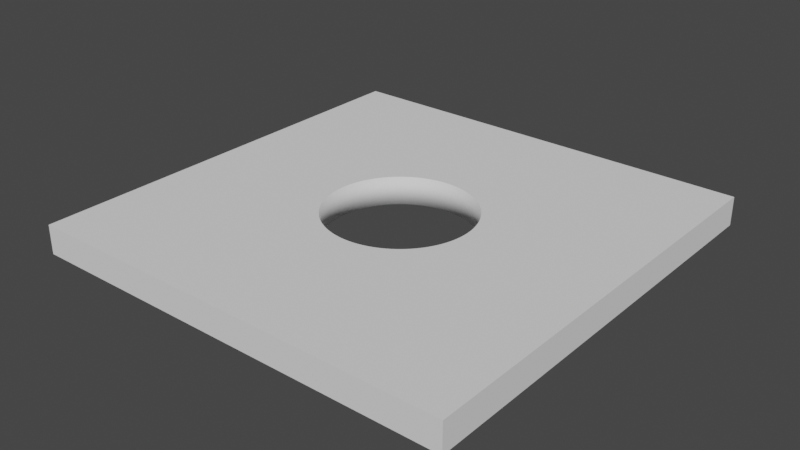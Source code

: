 # Source: Area.blend  (saved by Blender 2.93.21; exported with 4.5.12 LTS)
import bpy
from mathutils import Matrix  # noqa: F401  (used for matrix-valued properties, if any)

bpy.ops.wm.read_factory_settings(use_empty=True)
scene = bpy.context.scene
scene.name = 'Scene'

# ---- collections
col_collection = bpy.data.collections.new('Collection'); scene.collection.children.link(col_collection)

# ---- world
world_world = bpy.data.worlds.new('World'); scene.world = world_world
world_world.use_nodes = True; world_world.node_tree.nodes.clear()
_N = world_world.node_tree.nodes; _L = world_world.node_tree.links
n0 = _N.new('ShaderNodeOutputWorld'); n0.name = 'World Output'; n0.location = (300, 300)
n1 = _N.new('ShaderNodeBackground'); n1.name = 'Background'; n1.location = (10, 300)
n1.inputs[0].default_value = (0.05088, 0.05088, 0.05088, 1.0)
_L.new(n1.outputs[0], n0.inputs[0])
n0.is_active_output = True
world_world.color = (0.05088, 0.05088, 0.05088)
world_world.use_sun_shadow = False
world_world.sun_shadow_jitter_overblur = 0.0

# ---- meshes
me_cube_001 = bpy.data.meshes.new('Cube.001')
me_cube_001.from_pydata([(-30.0, 1.311e-06, -30.0), (-30.0, -4.0, -30.0), (-30.0, -1.311e-06, 30.0), (-30.0, -4.0, 30.0), (30.0, 1.311e-06, -30.0), (30.0, -4.0, -30.0), (30.0, -1.311e-06, 30.0), (30.0, -4.0, 30.0), (0.0, -4.371e-07, 10.0), (0.0, -4.0, 10.0), (0.4907, -4.366e-07, 9.988), (0.4907, -4.0, 9.988), (0.9802, -4.35e-07, 9.952), (0.9802, -4.0, 9.952), (1.467, -4.324e-07, 9.892), (1.467, -4.0, 9.892), (1.951, -4.287e-07, 9.808), (1.951, -4.0, 9.808), (2.43, -4.24e-07, 9.7), (2.43, -4.0, 9.7), (2.903, -4.183e-07, 9.569), (2.903, -4.0, 9.569), (3.369, -4.116e-07, 9.415), (3.369, -4.0, 9.415), (3.827, -4.038e-07, 9.239), (3.827, -4.0, 9.239), (4.276, -3.951e-07, 9.04), (4.276, -4.0, 9.04), (4.714, -3.855e-07, 8.819), (4.714, -4.0, 8.819), (5.141, -3.749e-07, 8.577), (5.141, -4.0, 8.577), (5.556, -3.634e-07, 8.315), (5.556, -4.0, 8.315), (5.957, -3.511e-07, 8.032), (5.957, -4.0, 8.032), (6.344, -3.379e-07, 7.73), (6.344, -4.0, 7.73), (6.716, -3.239e-07, 7.41), (6.716, -4.0, 7.41), (7.071, -3.091e-07, 7.071), (7.071, -4.0, 7.071), (7.41, -2.935e-07, 6.716), (7.41, -4.0, 6.716), (7.73, -2.773e-07, 6.344), (7.73, -4.0, 6.344), (8.032, -2.604e-07, 5.957), (8.032, -4.0, 5.957), (8.315, -2.428e-07, 5.556), (8.315, -4.0, 5.556), (8.577, -2.247e-07, 5.141), (8.577, -4.0, 5.141), (8.819, -2.061e-07, 4.714), (8.819, -4.0, 4.714), (9.04, -1.869e-07, 4.276), (9.04, -4.0, 4.276), (9.239, -1.673e-07, 3.827), (9.239, -4.0, 3.827), (9.415, -1.473e-07, 3.369), (9.415, -4.0, 3.369), (9.569, -1.269e-07, 2.903), (9.569, -4.0, 2.903), (9.7, -1.062e-07, 2.43), (9.7, -4.0, 2.43), (9.808, -8.528e-08, 1.951), (9.808, -4.0, 1.951), (9.892, -6.414e-08, 1.467), (9.892, -4.0, 1.467), (9.952, -4.284e-08, 0.9802), (9.952, -4.0, 0.9802), (9.988, -2.145e-08, 0.4907), (9.988, -4.0, 0.4907), (10.0, 1.911e-14, -4.371e-07), (10.0, -4.0, -6.12e-07), (9.988, 2.145e-08, -0.4907), (9.988, -4.0, -0.4907), (9.952, 4.284e-08, -0.9802), (9.952, -4.0, -0.9802), (9.892, 6.414e-08, -1.467), (9.892, -4.0, -1.467), (9.808, 8.528e-08, -1.951), (9.808, -4.0, -1.951), (9.7, 1.062e-07, -2.43), (9.7, -4.0, -2.43), (9.569, 1.269e-07, -2.903), (9.569, -4.0, -2.903), (9.415, 1.473e-07, -3.369), (9.415, -4.0, -3.369), (9.239, 1.673e-07, -3.827), (9.239, -4.0, -3.827), (9.04, 1.869e-07, -4.276), (9.04, -4.0, -4.276), (8.819, 2.061e-07, -4.714), (8.819, -4.0, -4.714), (8.577, 2.247e-07, -5.141), (8.577, -4.0, -5.141), (8.315, 2.428e-07, -5.556), (8.315, -4.0, -5.556), (8.032, 2.604e-07, -5.957), (8.032, -4.0, -5.957), (7.73, 2.773e-07, -6.344), (7.73, -4.0, -6.344), (7.41, 2.935e-07, -6.716), (7.41, -4.0, -6.716), (7.071, 3.091e-07, -7.071), (7.071, -4.0, -7.071), (6.716, 3.239e-07, -7.41), (6.716, -4.0, -7.41), (6.344, 3.379e-07, -7.73), (6.344, -4.0, -7.73), (5.957, 3.511e-07, -8.032), (5.957, -4.0, -8.032), (5.556, 3.634e-07, -8.315), (5.556, -4.0, -8.315), (5.141, 3.749e-07, -8.577), (5.141, -4.0, -8.577), (4.714, 3.855e-07, -8.819), (4.714, -4.0, -8.819), (4.276, 3.951e-07, -9.04), (4.276, -4.0, -9.04), (3.827, 4.038e-07, -9.239), (3.827, -4.0, -9.239), (3.369, 4.116e-07, -9.415), (3.369, -4.0, -9.415), (2.903, 4.183e-07, -9.569), (2.903, -4.0, -9.569), (2.43, 4.24e-07, -9.7), (2.43, -4.0, -9.7), (1.951, 4.287e-07, -9.808), (1.951, -4.0, -9.808), (1.467, 4.324e-07, -9.892), (1.467, -4.0, -9.892), (0.9802, 4.35e-07, -9.952), (0.9802, -4.0, -9.952), (0.4907, 4.366e-07, -9.988), (0.4907, -4.0, -9.988), (-8.742e-07, 4.371e-07, -10.0), (-8.742e-07, -4.0, -10.0), (-0.4907, 4.366e-07, -9.988), (-0.4907, -4.0, -9.988), (-0.9802, 4.35e-07, -9.952), (-0.9802, -4.0, -9.952), (-1.467, 4.324e-07, -9.892), (-1.467, -4.0, -9.892), (-1.951, 4.287e-07, -9.808), (-1.951, -4.0, -9.808), (-2.43, 4.24e-07, -9.7), (-2.43, -4.0, -9.7), (-2.903, 4.183e-07, -9.569), (-2.903, -4.0, -9.569), (-3.369, 4.116e-07, -9.415), (-3.369, -4.0, -9.415), (-3.827, 4.038e-07, -9.239), (-3.827, -4.0, -9.239), (-4.276, 3.951e-07, -9.04), (-4.276, -4.0, -9.04), (-4.714, 3.855e-07, -8.819), (-4.714, -4.0, -8.819), (-5.141, 3.749e-07, -8.577), (-5.141, -4.0, -8.577), (-5.556, 3.634e-07, -8.315), (-5.556, -4.0, -8.315), (-5.957, 3.511e-07, -8.032), (-5.957, -4.0, -8.032), (-6.344, 3.379e-07, -7.73), (-6.344, -4.0, -7.73), (-6.716, 3.239e-07, -7.41), (-6.716, -4.0, -7.41), (-7.071, 3.091e-07, -7.071), (-7.071, -4.0, -7.071), (-7.41, 2.935e-07, -6.716), (-7.41, -4.0, -6.716), (-7.73, 2.773e-07, -6.344), (-7.73, -4.0, -6.344), (-8.032, 2.604e-07, -5.957), (-8.032, -4.0, -5.957), (-8.315, 2.428e-07, -5.556), (-8.315, -4.0, -5.556), (-8.577, 2.247e-07, -5.141), (-8.577, -4.0, -5.141), (-8.819, 2.061e-07, -4.714), (-8.819, -4.0, -4.714), (-9.04, 1.869e-07, -4.276), (-9.04, -4.0, -4.276), (-9.239, 1.673e-07, -3.827), (-9.239, -4.0, -3.827), (-9.415, 1.473e-07, -3.369), (-9.415, -4.0, -3.369), (-9.569, 1.269e-07, -2.903), (-9.569, -4.0, -2.903), (-9.7, 1.062e-07, -2.43), (-9.7, -4.0, -2.43), (-9.808, 8.528e-08, -1.951), (-9.808, -4.0, -1.951), (-9.892, 6.414e-08, -1.467), (-9.892, -4.0, -1.467), (-9.952, 4.284e-08, -0.9802), (-9.952, -4.0, -0.9802), (-9.988, 2.145e-08, -0.4907), (-9.988, -4.0, -0.4907), (-10.0, -5.213e-15, 1.192e-07), (-10.0, -4.0, -5.56e-08), (-9.988, -2.145e-08, 0.4907), (-9.988, -4.0, 0.4907), (-9.952, -4.284e-08, 0.9802), (-9.952, -4.0, 0.9802), (-9.892, -6.414e-08, 1.467), (-9.892, -4.0, 1.467), (-9.808, -8.528e-08, 1.951), (-9.808, -4.0, 1.951), (-9.7, -1.062e-07, 2.43), (-9.7, -4.0, 2.43), (-9.569, -1.269e-07, 2.903), (-9.569, -4.0, 2.903), (-9.415, -1.473e-07, 3.369), (-9.415, -4.0, 3.369), (-9.239, -1.673e-07, 3.827), (-9.239, -4.0, 3.827), (-9.04, -1.869e-07, 4.276), (-9.04, -4.0, 4.276), (-8.819, -2.061e-07, 4.714), (-8.819, -4.0, 4.714), (-8.577, -2.247e-07, 5.141), (-8.577, -4.0, 5.141), (-8.315, -2.428e-07, 5.556), (-8.315, -4.0, 5.556), (-8.032, -2.604e-07, 5.957), (-8.032, -4.0, 5.957), (-7.73, -2.773e-07, 6.344), (-7.73, -4.0, 6.344), (-7.41, -2.935e-07, 6.716), (-7.41, -4.0, 6.716), (-7.071, -3.091e-07, 7.071), (-7.071, -4.0, 7.071), (-6.716, -3.239e-07, 7.41), (-6.716, -4.0, 7.41), (-6.344, -3.379e-07, 7.73), (-6.344, -4.0, 7.73), (-5.957, -3.511e-07, 8.032), (-5.957, -4.0, 8.032), (-5.556, -3.634e-07, 8.315), (-5.556, -4.0, 8.315), (-5.141, -3.749e-07, 8.577), (-5.141, -4.0, 8.577), (-4.714, -3.855e-07, 8.819), (-4.714, -4.0, 8.819), (-4.276, -3.951e-07, 9.04), (-4.276, -4.0, 9.04), (-3.827, -4.038e-07, 9.239), (-3.827, -4.0, 9.239), (-3.369, -4.116e-07, 9.415), (-3.369, -4.0, 9.415), (-2.903, -4.183e-07, 9.569), (-2.903, -4.0, 9.569), (-2.43, -4.24e-07, 9.7), (-2.43, -4.0, 9.7), (-1.951, -4.287e-07, 9.808), (-1.951, -4.0, 9.808), (-1.467, -4.324e-07, 9.892), (-1.467, -4.0, 9.892), (-0.9802, -4.35e-07, 9.952), (-0.9802, -4.0, 9.952), (-0.4907, -4.366e-07, 9.988), (-0.4907, -4.0, 9.988)], [], [(0, 1, 3, 2), (2, 3, 7, 6), (6, 7, 5, 4), (4, 5, 1, 0), (40, 6, 4, 0, 2, 232, 230, 228, 226, 224, 222, 220, 218, 216, 214, 212, 210, 208, 206, 204, 202, 200, 198, 196, 194, 192, 190, 188, 186, 184, 182, 180, 178, 176, 174, 172, 170, 168, 166, 164, 162, 160, 158, 156, 154, 152, 150, 148, 146, 144, 142, 140, 138, 136, 134, 132, 130, 128, 126, 124, 122, 120, 118, 116, 114, 112, 110, 108, 106, 104, 102, 100, 98, 96, 94, 92, 90, 88, 86, 84, 82, 80, 78, 76, 74, 72, 70, 68, 66, 64, 62, 60, 58, 56, 54, 52, 50, 48, 46, 44, 42), (232, 2, 6, 40, 38, 36, 34, 32, 30, 28, 26, 24, 22, 20, 18, 16, 14, 12, 10, 8, 262, 260, 258, 256, 254, 252, 250, 248, 246, 244, 242, 240, 238, 236, 234), (3, 1, 5, 105, 107, 109, 111, 113, 115, 117, 119, 121, 123, 125, 127, 129, 131, 133, 135, 137, 139, 141, 143, 145, 147, 149, 151, 153, 155, 157, 159, 161, 163, 165, 167, 169, 171, 173, 175, 177, 179, 181, 183, 185, 187, 189, 191, 193, 195, 197, 199, 201, 203, 205, 207, 209, 211, 213, 215, 217, 219, 221, 223, 225, 227, 229, 231, 233), (5, 7, 3, 233, 235, 237, 239, 241, 243, 245, 247, 249, 251, 253, 255, 257, 259, 261, 263, 9, 11, 13, 15, 17, 19, 21, 23, 25, 27, 29, 31, 33, 35, 37, 39, 41, 43, 45, 47, 49, 51, 53, 55, 57, 59, 61, 63, 65, 67, 69, 71, 73, 75, 77, 79, 81, 83, 85, 87, 89, 91, 93, 95, 97, 99, 101, 103, 105), (9, 8, 10, 11), (11, 10, 12, 13), (13, 12, 14, 15), (15, 14, 16, 17), (17, 16, 18, 19), (19, 18, 20, 21), (21, 20, 22, 23), (23, 22, 24, 25), (25, 24, 26, 27), (27, 26, 28, 29), (29, 28, 30, 31), (31, 30, 32, 33), (33, 32, 34, 35), (35, 34, 36, 37), (37, 36, 38, 39), (39, 38, 40, 41), (43, 41, 40, 42), (45, 43, 42, 44), (47, 45, 44, 46), (49, 47, 46, 48), (51, 49, 48, 50), (53, 51, 50, 52), (55, 53, 52, 54), (57, 55, 54, 56), (59, 57, 56, 58), (61, 59, 58, 60), (63, 61, 60, 62), (65, 63, 62, 64), (67, 65, 64, 66), (69, 67, 66, 68), (71, 69, 68, 70), (73, 71, 70, 72), (75, 73, 72, 74), (77, 75, 74, 76), (79, 77, 76, 78), (81, 79, 78, 80), (83, 81, 80, 82), (85, 83, 82, 84), (87, 85, 84, 86), (89, 87, 86, 88), (91, 89, 88, 90), (93, 91, 90, 92), (95, 93, 92, 94), (97, 95, 94, 96), (99, 97, 96, 98), (101, 99, 98, 100), (103, 101, 100, 102), (105, 103, 102, 104), (107, 105, 104, 106), (109, 107, 106, 108), (111, 109, 108, 110), (113, 111, 110, 112), (115, 113, 112, 114), (117, 115, 114, 116), (119, 117, 116, 118), (121, 119, 118, 120), (123, 121, 120, 122), (125, 123, 122, 124), (127, 125, 124, 126), (129, 127, 126, 128), (131, 129, 128, 130), (133, 131, 130, 132), (135, 133, 132, 134), (137, 135, 134, 136), (139, 137, 136, 138), (141, 139, 138, 140), (143, 141, 140, 142), (145, 143, 142, 144), (147, 145, 144, 146), (149, 147, 146, 148), (151, 149, 148, 150), (153, 151, 150, 152), (155, 153, 152, 154), (157, 155, 154, 156), (159, 157, 156, 158), (161, 159, 158, 160), (163, 161, 160, 162), (165, 163, 162, 164), (167, 165, 164, 166), (169, 167, 166, 168), (169, 168, 170, 171), (171, 170, 172, 173), (173, 172, 174, 175), (175, 174, 176, 177), (177, 176, 178, 179), (179, 178, 180, 181), (181, 180, 182, 183), (183, 182, 184, 185), (185, 184, 186, 187), (187, 186, 188, 189), (189, 188, 190, 191), (191, 190, 192, 193), (193, 192, 194, 195), (195, 194, 196, 197), (197, 196, 198, 199), (199, 198, 200, 201), (201, 200, 202, 203), (203, 202, 204, 205), (205, 204, 206, 207), (207, 206, 208, 209), (209, 208, 210, 211), (211, 210, 212, 213), (213, 212, 214, 215), (215, 214, 216, 217), (217, 216, 218, 219), (219, 218, 220, 221), (221, 220, 222, 223), (223, 222, 224, 225), (225, 224, 226, 227), (227, 226, 228, 229), (229, 228, 230, 231), (231, 230, 232, 233), (234, 235, 233, 232), (235, 234, 236, 237), (237, 236, 238, 239), (239, 238, 240, 241), (241, 240, 242, 243), (243, 242, 244, 245), (245, 244, 246, 247), (247, 246, 248, 249), (249, 248, 250, 251), (251, 250, 252, 253), (253, 252, 254, 255), (255, 254, 256, 257), (257, 256, 258, 259), (259, 258, 260, 261), (261, 260, 262, 263), (262, 8, 9, 263)])
me_cube_001.polygons.foreach_set('use_smooth', [0, 0, 0, 0, 0, 0, 0, 0, 1, 1, 1, 1, 1, 1, 1, 1, 1, 1, 1, 1, 1, 1, 1, 1, 1, 1, 1, 1, 1, 1, 1, 1, 1, 1, 1, 1, 1, 1, 1, 1, 1, 1, 1, 1, 1, 1, 1, 1, 1, 1, 1, 1, 1, 1, 1, 1, 1, 1, 1, 1, 1, 1, 1, 1, 1, 1, 1, 1, 1, 1, 1, 1, 1, 1, 1, 1, 1, 1, 1, 1, 1, 1, 1, 1, 1, 1, 1, 1, 1, 1, 1, 1, 1, 1, 1, 1, 1, 1, 1, 1, 1, 1, 1, 1, 1, 1, 1, 1, 1, 1, 1, 1, 1, 1, 1, 1, 1, 1, 1, 1, 1, 1, 1, 1, 1, 1, 1, 1, 1, 1, 1, 1, 1, 1, 1, 1])
_uv = me_cube_001.uv_layers.new(name='UVMap')
_uv.uv.foreach_set('vector', [0.375, 0.0, 0.625, 0.0, 0.625, 0.25, 0.375, 0.25, 0.375, 0.25, 0.625, 0.25, 0.625, 0.5, 0.375, 0.5, 0.375, 0.5, 0.625, 0.5, 0.625, 0.75, 0.375, 0.75, 0.375, 0.75, 0.625, 0.75, 0.625, 1.0, 0.375, 1.0, 0.2795, 0.5955, 0.375, 0.5, 0.375, 0.75, 0.125, 0.75, 0.125, 0.5, 0.2205, 0.5955, 0.2191, 0.597, 0.2178, 0.5986, 0.2165, 0.6002, 0.2154, 0.6019, 0.2143, 0.6036, 0.2133, 0.6054, 0.2123, 0.6072, 0.2115, 0.6091, 0.2108, 0.611, 0.2101, 0.6129, 0.2096, 0.6149, 0.2091, 0.6169, 0.2088, 0.6189, 0.2085, 0.6209, 0.2084, 0.623, 0.2083, 0.625, 0.2084, 0.627, 0.2085, 0.6291, 0.2088, 0.6311, 0.2091, 0.6331, 0.2096, 0.6351, 0.2101, 0.6371, 0.2108, 0.639, 0.2115, 0.6409, 0.2123, 0.6428, 0.2133, 0.6446, 0.2143, 0.6464, 0.2154, 0.6481, 0.2165, 0.6498, 0.2178, 0.6514, 0.2191, 0.653, 0.2205, 0.6545, 0.222, 0.6559, 0.2236, 0.6572, 0.2252, 0.6585, 0.2269, 0.6596, 0.2286, 0.6607, 0.2304, 0.6617, 0.2322, 0.6627, 0.2341, 0.6635, 0.236, 0.6642, 0.2379, 0.6649, 0.2399, 0.6654, 0.2419, 0.6659, 0.2439, 0.6662, 0.2459, 0.6665, 0.248, 0.6666, 0.25, 0.6667, 0.252, 0.6666, 0.2541, 0.6665, 0.2561, 0.6662, 0.2581, 0.6659, 0.2601, 0.6654, 0.2621, 0.6649, 0.264, 0.6642, 0.2659, 0.6635, 0.2678, 0.6627, 0.2696, 0.6617, 0.2714, 0.6607, 0.2731, 0.6596, 0.2748, 0.6585, 0.2764, 0.6572, 0.278, 0.6559, 0.2795, 0.6545, 0.2809, 0.653, 0.2822, 0.6514, 0.2835, 0.6498, 0.2846, 0.6481, 0.2857, 0.6464, 0.2867, 0.6446, 0.2877, 0.6428, 0.2885, 0.6409, 0.2892, 0.639, 0.2899, 0.6371, 0.2904, 0.6351, 0.2909, 0.6331, 0.2912, 0.6311, 0.2915, 0.6291, 0.2916, 0.627, 0.2917, 0.625, 0.2916, 0.623, 0.2915, 0.6209, 0.2912, 0.6189, 0.2909, 0.6169, 0.2904, 0.6149, 0.2899, 0.6129, 0.2892, 0.611, 0.2885, 0.6091, 0.2877, 0.6072, 0.2867, 0.6054, 0.2857, 0.6036, 0.2846, 0.6019, 0.2835, 0.6002, 0.2822, 0.5986, 0.2809, 0.597, 0.2205, 0.5955, 0.125, 0.5, 0.375, 0.5, 0.2795, 0.5955, 0.278, 0.5941, 0.2764, 0.5928, 0.2748, 0.5915, 0.2731, 0.5904, 0.2714, 0.5893, 0.2696, 0.5883, 0.2678, 0.5873, 0.2659, 0.5865, 0.264, 0.5858, 0.2621, 0.5851, 0.2601, 0.5846, 0.2581, 0.5841, 0.2561, 0.5838, 0.2541, 0.5835, 0.252, 0.5834, 0.25, 0.5833, 0.248, 0.5834, 0.2459, 0.5835, 0.2439, 0.5838, 0.2419, 0.5841, 0.2399, 0.5846, 0.2379, 0.5851, 0.236, 0.5858, 0.2341, 0.5865, 0.2322, 0.5873, 0.2304, 0.5883, 0.2286, 0.5893, 0.2269, 0.5904, 0.2252, 0.5915, 0.2236, 0.5928, 0.222, 0.5941, 0.875, 0.5, 0.875, 0.75, 0.625, 0.75, 0.7205, 0.6545, 0.722, 0.6559, 0.7236, 0.6572, 0.7252, 0.6585, 0.7269, 0.6596, 0.7286, 0.6607, 0.7304, 0.6617, 0.7322, 0.6627, 0.7341, 0.6635, 0.736, 0.6642, 0.7379, 0.6649, 0.7399, 0.6654, 0.7419, 0.6659, 0.7439, 0.6662, 0.7459, 0.6665, 0.748, 0.6666, 0.75, 0.6667, 0.752, 0.6666, 0.7541, 0.6665, 0.7561, 0.6662, 0.7581, 0.6659, 0.7601, 0.6654, 0.7621, 0.6649, 0.764, 0.6642, 0.7659, 0.6635, 0.7678, 0.6627, 0.7696, 0.6617, 0.7714, 0.6607, 0.7731, 0.6596, 0.7748, 0.6585, 0.7764, 0.6572, 0.778, 0.6559, 0.7795, 0.6545, 0.7809, 0.653, 0.7822, 0.6514, 0.7835, 0.6498, 0.7846, 0.6481, 0.7857, 0.6464, 0.7867, 0.6446, 0.7877, 0.6428, 0.7885, 0.6409, 0.7892, 0.639, 0.7899, 0.6371, 0.7904, 0.6351, 0.7909, 0.6331, 0.7912, 0.6311, 0.7915, 0.6291, 0.7916, 0.627, 0.7917, 0.625, 0.7916, 0.623, 0.7915, 0.6209, 0.7912, 0.6189, 0.7909, 0.6169, 0.7904, 0.6149, 0.7899, 0.6129, 0.7892, 0.611, 0.7885, 0.6091, 0.7877, 0.6072, 0.7867, 0.6054, 0.7857, 0.6036, 0.7846, 0.6019, 0.7835, 0.6002, 0.7822, 0.5986, 0.7809, 0.597, 0.7795, 0.5955, 0.625, 0.75, 0.625, 0.5, 0.875, 0.5, 0.7795, 0.5955, 0.778, 0.5941, 0.7764, 0.5928, 0.7748, 0.5915, 0.7731, 0.5904, 0.7714, 0.5893, 0.7696, 0.5883, 0.7678, 0.5873, 0.7659, 0.5865, 0.764, 0.5858, 0.7621, 0.5851, 0.7601, 0.5846, 0.7581, 0.5841, 0.7561, 0.5838, 0.7541, 0.5835, 0.752, 0.5834, 0.75, 0.5833, 0.748, 0.5834, 0.7459, 0.5835, 0.7439, 0.5838, 0.7419, 0.5841, 0.7399, 0.5846, 0.7379, 0.5851, 0.736, 0.5858, 0.7341, 0.5865, 0.7322, 0.5873, 0.7304, 0.5883, 0.7286, 0.5893, 0.7269, 0.5904, 0.7252, 0.5915, 0.7236, 0.5928, 0.722, 0.5941, 0.7205, 0.5955, 0.7191, 0.597, 0.7178, 0.5986, 0.7165, 0.6002, 0.7154, 0.6019, 0.7143, 0.6036, 0.7133, 0.6054, 0.7123, 0.6072, 0.7115, 0.6091, 0.7108, 0.611, 0.7101, 0.6129, 0.7096, 0.6149, 0.7091, 0.6169, 0.7088, 0.6189, 0.7085, 0.6209, 0.7084, 0.623, 0.7083, 0.625, 0.7084, 0.627, 0.7085, 0.6291, 0.7088, 0.6311, 0.7091, 0.6331, 0.7096, 0.6351, 0.7101, 0.6371, 0.7108, 0.639, 0.7115, 0.6409, 0.7123, 0.6428, 0.7133, 0.6446, 0.7143, 0.6464, 0.7154, 0.6481, 0.7165, 0.6498, 0.7178, 0.6514, 0.7191, 0.653, 0.7205, 0.6545, 1.0, 1.0, 1.0, 0.5, 0.9922, 0.5, 0.9922, 1.0, 0.9922, 1.0, 0.9922, 0.5, 0.9844, 0.5, 0.9844, 1.0, 0.9844, 1.0, 0.9844, 0.5, 0.9766, 0.5, 0.9766, 1.0, 0.9766, 1.0, 0.9766, 0.5, 0.9688, 0.5, 0.9688, 1.0, 0.9688, 1.0, 0.9688, 0.5, 0.9609, 0.5, 0.9609, 1.0, 0.9609, 1.0, 0.9609, 0.5, 0.9531, 0.5, 0.9531, 1.0, 0.9531, 1.0, 0.9531, 0.5, 0.9453, 0.5, 0.9453, 1.0, 0.9453, 1.0, 0.9453, 0.5, 0.9375, 0.5, 0.9375, 1.0, 0.9375, 1.0, 0.9375, 0.5, 0.9297, 0.5, 0.9297, 1.0, 0.9297, 1.0, 0.9297, 0.5, 0.9219, 0.5, 0.9219, 1.0, 0.9219, 1.0, 0.9219, 0.5, 0.9141, 0.5, 0.9141, 1.0, 0.9141, 1.0, 0.9141, 0.5, 0.9062, 0.5, 0.9062, 1.0, 0.9062, 1.0, 0.9062, 0.5, 0.8984, 0.5, 0.8984, 1.0, 0.8984, 1.0, 0.8984, 0.5, 0.8906, 0.5, 0.8906, 1.0, 0.8906, 1.0, 0.8906, 0.5, 0.8828, 0.5, 0.8828, 1.0, 0.8828, 1.0, 0.8828, 0.5, 0.875, 0.5, 0.875, 1.0, 0.8672, 1.0, 0.875, 1.0, 0.875, 0.5, 0.8672, 0.5, 0.8594, 1.0, 0.8672, 1.0, 0.8672, 0.5, 0.8594, 0.5, 0.8516, 1.0, 0.8594, 1.0, 0.8594, 0.5, 0.8516, 0.5, 0.8438, 1.0, 0.8516, 1.0, 0.8516, 0.5, 0.8438, 0.5, 0.8359, 1.0, 0.8438, 1.0, 0.8438, 0.5, 0.8359, 0.5, 0.8281, 1.0, 0.8359, 1.0, 0.8359, 0.5, 0.8281, 0.5, 0.8203, 1.0, 0.8281, 1.0, 0.8281, 0.5, 0.8203, 0.5, 0.8125, 1.0, 0.8203, 1.0, 0.8203, 0.5, 0.8125, 0.5, 0.8047, 1.0, 0.8125, 1.0, 0.8125, 0.5, 0.8047, 0.5, 0.7969, 1.0, 0.8047, 1.0, 0.8047, 0.5, 0.7969, 0.5, 0.7891, 1.0, 0.7969, 1.0, 0.7969, 0.5, 0.7891, 0.5, 0.7812, 1.0, 0.7891, 1.0, 0.7891, 0.5, 0.7812, 0.5, 0.7734, 1.0, 0.7812, 1.0, 0.7812, 0.5, 0.7734, 0.5, 0.7656, 1.0, 0.7734, 1.0, 0.7734, 0.5, 0.7656, 0.5, 0.7578, 1.0, 0.7656, 1.0, 0.7656, 0.5, 0.7578, 0.5, 0.75, 1.0, 0.7578, 1.0, 0.7578, 0.5, 0.75, 0.5, 0.7422, 1.0, 0.75, 1.0, 0.75, 0.5, 0.7422, 0.5, 0.7344, 1.0, 0.7422, 1.0, 0.7422, 0.5, 0.7344, 0.5, 0.7266, 1.0, 0.7344, 1.0, 0.7344, 0.5, 0.7266, 0.5, 0.7188, 1.0, 0.7266, 1.0, 0.7266, 0.5, 0.7188, 0.5, 0.7109, 1.0, 0.7188, 1.0, 0.7188, 0.5, 0.7109, 0.5, 0.7031, 1.0, 0.7109, 1.0, 0.7109, 0.5, 0.7031, 0.5, 0.6953, 1.0, 0.7031, 1.0, 0.7031, 0.5, 0.6953, 0.5, 0.6875, 1.0, 0.6953, 1.0, 0.6953, 0.5, 0.6875, 0.5, 0.6797, 1.0, 0.6875, 1.0, 0.6875, 0.5, 0.6797, 0.5, 0.6719, 1.0, 0.6797, 1.0, 0.6797, 0.5, 0.6719, 0.5, 0.6641, 1.0, 0.6719, 1.0, 0.6719, 0.5, 0.6641, 0.5, 0.6562, 1.0, 0.6641, 1.0, 0.6641, 0.5, 0.6562, 0.5, 0.6484, 1.0, 0.6562, 1.0, 0.6562, 0.5, 0.6484, 0.5, 0.6406, 1.0, 0.6484, 1.0, 0.6484, 0.5, 0.6406, 0.5, 0.6328, 1.0, 0.6406, 1.0, 0.6406, 0.5, 0.6328, 0.5, 0.625, 1.0, 0.6328, 1.0, 0.6328, 0.5, 0.625, 0.5, 0.6172, 1.0, 0.625, 1.0, 0.625, 0.5, 0.6172, 0.5, 0.6094, 1.0, 0.6172, 1.0, 0.6172, 0.5, 0.6094, 0.5, 0.6016, 1.0, 0.6094, 1.0, 0.6094, 0.5, 0.6016, 0.5, 0.5938, 1.0, 0.6016, 1.0, 0.6016, 0.5, 0.5938, 0.5, 0.5859, 1.0, 0.5938, 1.0, 0.5938, 0.5, 0.5859, 0.5, 0.5781, 1.0, 0.5859, 1.0, 0.5859, 0.5, 0.5781, 0.5, 0.5703, 1.0, 0.5781, 1.0, 0.5781, 0.5, 0.5703, 0.5, 0.5625, 1.0, 0.5703, 1.0, 0.5703, 0.5, 0.5625, 0.5, 0.5547, 1.0, 0.5625, 1.0, 0.5625, 0.5, 0.5547, 0.5, 0.5469, 1.0, 0.5547, 1.0, 0.5547, 0.5, 0.5469, 0.5, 0.5391, 1.0, 0.5469, 1.0, 0.5469, 0.5, 0.5391, 0.5, 0.5312, 1.0, 0.5391, 1.0, 0.5391, 0.5, 0.5312, 0.5, 0.5234, 1.0, 0.5312, 1.0, 0.5312, 0.5, 0.5234, 0.5, 0.5156, 1.0, 0.5234, 1.0, 0.5234, 0.5, 0.5156, 0.5, 0.5078, 1.0, 0.5156, 1.0, 0.5156, 0.5, 0.5078, 0.5, 0.5, 1.0, 0.5078, 1.0, 0.5078, 0.5, 0.5, 0.5, 0.4922, 1.0, 0.5, 1.0, 0.5, 0.5, 0.4922, 0.5, 0.4844, 1.0, 0.4922, 1.0, 0.4922, 0.5, 0.4844, 0.5, 0.4766, 1.0, 0.4844, 1.0, 0.4844, 0.5, 0.4766, 0.5, 0.4688, 1.0, 0.4766, 1.0, 0.4766, 0.5, 0.4688, 0.5, 0.4609, 1.0, 0.4688, 1.0, 0.4688, 0.5, 0.4609, 0.5, 0.4531, 1.0, 0.4609, 1.0, 0.4609, 0.5, 0.4531, 0.5, 0.4453, 1.0, 0.4531, 1.0, 0.4531, 0.5, 0.4453, 0.5, 0.4375, 1.0, 0.4453, 1.0, 0.4453, 0.5, 0.4375, 0.5, 0.4297, 1.0, 0.4375, 1.0, 0.4375, 0.5, 0.4297, 0.5, 0.4219, 1.0, 0.4297, 1.0, 0.4297, 0.5, 0.4219, 0.5, 0.4141, 1.0, 0.4219, 1.0, 0.4219, 0.5, 0.4141, 0.5, 0.4062, 1.0, 0.4141, 1.0, 0.4141, 0.5, 0.4062, 0.5, 0.3984, 1.0, 0.4062, 1.0, 0.4062, 0.5, 0.3984, 0.5, 0.3906, 1.0, 0.3984, 1.0, 0.3984, 0.5, 0.3906, 0.5, 0.3828, 1.0, 0.3906, 1.0, 0.3906, 0.5, 0.3828, 0.5, 0.375, 1.0, 0.3828, 1.0, 0.3828, 0.5, 0.375, 0.5, 0.375, 1.0, 0.375, 0.5, 0.3672, 0.5, 0.3672, 1.0, 0.3672, 1.0, 0.3672, 0.5, 0.3594, 0.5, 0.3594, 1.0, 0.3594, 1.0, 0.3594, 0.5, 0.3516, 0.5, 0.3516, 1.0, 0.3516, 1.0, 0.3516, 0.5, 0.3438, 0.5, 0.3438, 1.0, 0.3438, 1.0, 0.3438, 0.5, 0.3359, 0.5, 0.3359, 1.0, 0.3359, 1.0, 0.3359, 0.5, 0.3281, 0.5, 0.3281, 1.0, 0.3281, 1.0, 0.3281, 0.5, 0.3203, 0.5, 0.3203, 1.0, 0.3203, 1.0, 0.3203, 0.5, 0.3125, 0.5, 0.3125, 1.0, 0.3125, 1.0, 0.3125, 0.5, 0.3047, 0.5, 0.3047, 1.0, 0.3047, 1.0, 0.3047, 0.5, 0.2969, 0.5, 0.2969, 1.0, 0.2969, 1.0, 0.2969, 0.5, 0.2891, 0.5, 0.2891, 1.0, 0.2891, 1.0, 0.2891, 0.5, 0.2812, 0.5, 0.2812, 1.0, 0.2812, 1.0, 0.2812, 0.5, 0.2734, 0.5, 0.2734, 1.0, 0.2734, 1.0, 0.2734, 0.5, 0.2656, 0.5, 0.2656, 1.0, 0.2656, 1.0, 0.2656, 0.5, 0.2578, 0.5, 0.2578, 1.0, 0.2578, 1.0, 0.2578, 0.5, 0.25, 0.5, 0.25, 1.0, 0.25, 1.0, 0.25, 0.5, 0.2422, 0.5, 0.2422, 1.0, 0.2422, 1.0, 0.2422, 0.5, 0.2344, 0.5, 0.2344, 1.0, 0.2344, 1.0, 0.2344, 0.5, 0.2266, 0.5, 0.2266, 1.0, 0.2266, 1.0, 0.2266, 0.5, 0.2188, 0.5, 0.2188, 1.0, 0.2188, 1.0, 0.2188, 0.5, 0.2109, 0.5, 0.2109, 1.0, 0.2109, 1.0, 0.2109, 0.5, 0.2031, 0.5, 0.2031, 1.0, 0.2031, 1.0, 0.2031, 0.5, 0.1953, 0.5, 0.1953, 1.0, 0.1953, 1.0, 0.1953, 0.5, 0.1875, 0.5, 0.1875, 1.0, 0.1875, 1.0, 0.1875, 0.5, 0.1797, 0.5, 0.1797, 1.0, 0.1797, 1.0, 0.1797, 0.5, 0.1719, 0.5, 0.1719, 1.0, 0.1719, 1.0, 0.1719, 0.5, 0.1641, 0.5, 0.1641, 1.0, 0.1641, 1.0, 0.1641, 0.5, 0.1562, 0.5, 0.1562, 1.0, 0.1562, 1.0, 0.1562, 0.5, 0.1484, 0.5, 0.1484, 1.0, 0.1484, 1.0, 0.1484, 0.5, 0.1406, 0.5, 0.1406, 1.0, 0.1406, 1.0, 0.1406, 0.5, 0.1328, 0.5, 0.1328, 1.0, 0.1328, 1.0, 0.1328, 0.5, 0.125, 0.5, 0.125, 1.0, 0.1172, 0.5, 0.1172, 1.0, 0.125, 1.0, 0.125, 0.5, 0.1172, 1.0, 0.1172, 0.5, 0.1094, 0.5, 0.1094, 1.0, 0.1094, 1.0, 0.1094, 0.5, 0.1016, 0.5, 0.1016, 1.0, 0.1016, 1.0, 0.1016, 0.5, 0.09375, 0.5, 0.09375, 1.0, 0.09375, 1.0, 0.09375, 0.5, 0.08594, 0.5, 0.08594, 1.0, 0.08594, 1.0, 0.08594, 0.5, 0.07812, 0.5, 0.07812, 1.0, 0.07812, 1.0, 0.07812, 0.5, 0.07031, 0.5, 0.07031, 1.0, 0.07031, 1.0, 0.07031, 0.5, 0.0625, 0.5, 0.0625, 1.0, 0.0625, 1.0, 0.0625, 0.5, 0.05469, 0.5, 0.05469, 1.0, 0.05469, 1.0, 0.05469, 0.5, 0.04688, 0.5, 0.04688, 1.0, 0.04688, 1.0, 0.04688, 0.5, 0.03906, 0.5, 0.03906, 1.0, 0.03906, 1.0, 0.03906, 0.5, 0.03125, 0.5, 0.03125, 1.0, 0.03125, 1.0, 0.03125, 0.5, 0.02344, 0.5, 0.02344, 1.0, 0.02344, 1.0, 0.02344, 0.5, 0.01562, 0.5, 0.01562, 1.0, 0.01562, 1.0, 0.01562, 0.5, 0.007812, 0.5, 0.007812, 1.0, 0.007812, 0.5, 0.0, 0.5, 0.0, 1.0, 0.007812, 1.0])
me_cube_001.use_remesh_fix_poles = True
me_cube_001.use_remesh_preserve_attributes = False
me_cube_001.update()

# ---- objects
ob_cube = bpy.data.objects.new('Cube', me_cube_001)

# ---- transforms, parenting, visibility, modifiers, constraints
ob_cube.location = (0.0, 0.0, 0.0)
ob_cube.rotation_euler = (1.571, -0.0, 0.0)

# ---- collection membership
col_collection.objects.link(ob_cube)

# ---- scene / render settings (as saved in the file)
scene.frame_start = 1; scene.frame_end = 250; scene.frame_set(1)
scene.render.engine = 'BLENDER_EEVEE_NEXT'
scene.cycles.use_denoising = False
scene.cycles.samples = 128
scene.cycles.sampling_pattern = 'TABULATED_SOBOL'
scene.cycles.use_adaptive_sampling = False
scene.cycles.use_light_tree = False
scene.view_settings.view_transform = 'Filmic'
bpy.context.view_layer.update()

# ---- added for rendering (the .blend has no active camera and no usable light): camera, sun
cam_auto = bpy.data.cameras.new('AutoCamera')
cam_auto.lens = 50.0
cam_auto.sensor_width = 36.0
cam_auto.clip_end = 1379.34
ob_auto_camera = bpy.data.objects.new('AutoCamera', cam_auto)
scene.collection.objects.link(ob_auto_camera)
ob_auto_camera.location = (78.5951, -94.3141, 60.8761)
ob_auto_camera.rotation_euler = (1.09748, -7.21219e-08, 0.694738)
scene.camera = ob_auto_camera
light_auto_sun = bpy.data.lights.new('AutoSun', 'SUN')
light_auto_sun.energy = 3.0
light_auto_sun.angle = 0.0523599
ob_auto_sun = bpy.data.objects.new('AutoSun', light_auto_sun)
scene.collection.objects.link(ob_auto_sun)
ob_auto_sun.rotation_euler = (0.872665, 0.174533, 0.523599)
bpy.context.view_layer.update()

